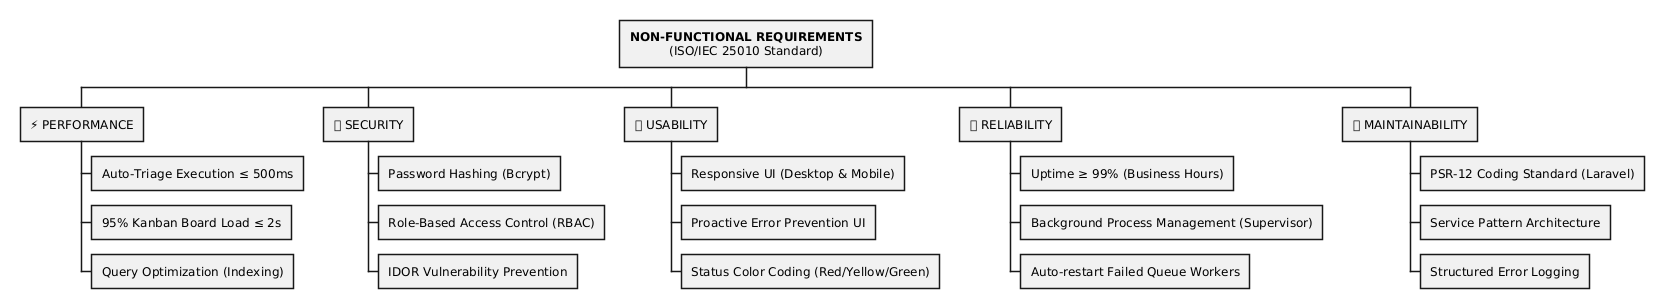

The diagram above was rendered by PlantUML. Its source (embedded in the PNG):
@startwbs
skinparam defaultTextAlignment center
skinparam backgroundColor white
skinparam PackageBackgroundColor LightBlue

* **NON-FUNCTIONAL REQUIREMENTS**\n(ISO/IEC 25010 Standard)
** ⚡ PERFORMANCE
*** Auto-Triage Execution ≤ 500ms
*** 95% Kanban Board Load ≤ 2s
*** Query Optimization (Indexing)
** 🔒 SECURITY
*** Password Hashing (Bcrypt)
*** Role-Based Access Control (RBAC)
*** IDOR Vulnerability Prevention
** 📱 USABILITY
*** Responsive UI (Desktop & Mobile)
*** Proactive Error Prevention UI
*** Status Color Coding (Red/Yellow/Green)
** 🛡 RELIABILITY
*** Uptime ≥ 99% (Business Hours)
*** Background Process Management (Supervisor)
*** Auto-restart Failed Queue Workers
** 🔧 MAINTAINABILITY
*** PSR-12 Coding Standard (Laravel)
*** Service Pattern Architecture
*** Structured Error Logging
@endwbs